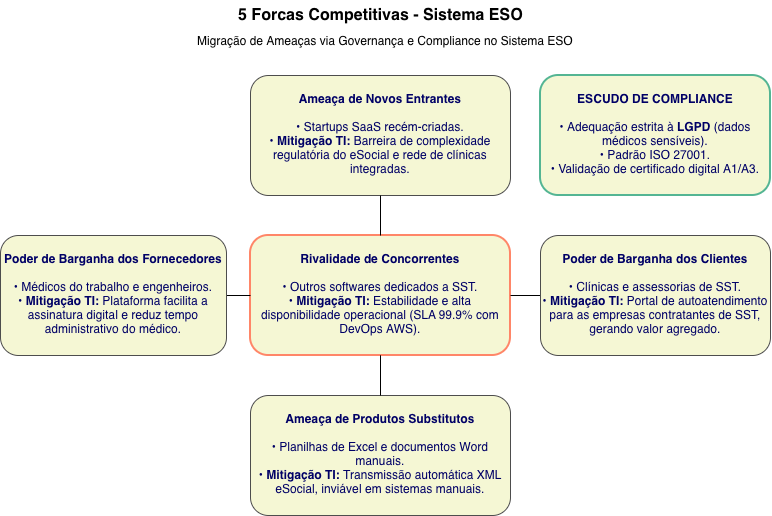

The diagram above was exported from draw.io. Its source (the exported page's mxGraphModel, read from the mxfile embedded in the PNG):
<mxGraphModel dx="1102" dy="682" grid="0" gridSize="10" guides="1" tooltips="1" connect="1" arrows="1" fold="1" page="1" pageScale="1" pageWidth="827" pageHeight="1169" background="none" math="0" shadow="0">
  <root>
    <mxCell id="0" />
    <mxCell id="1" parent="0" />
    <mxCell id="494BJoJfFCORkKo0hjQz-1" parent="1" style="text;html=1;align=center;verticalAlign=middle;resizable=0;points=[];autosize=1;strokeColor=none;fillColor=none;fontSize=16;fontColor=light-dark(#000000, #121212);" value="&lt;b&gt;5 Forcas Competitivas - Sistema ESO&lt;/b&gt;" vertex="1">
      <mxGeometry height="30" width="310" x="245" y="25" as="geometry" />
    </mxCell>
    <mxCell id="RN9XBZw3xXErSeQabRwp-6" edge="1" parent="1" source="494BJoJfFCORkKo0hjQz-2" style="edgeStyle=none;rounded=0;orthogonalLoop=1;jettySize=auto;html=1;exitX=0.5;exitY=0;exitDx=0;exitDy=0;entryX=0.5;entryY=1;entryDx=0;entryDy=0;endArrow=none;endFill=0;" target="494BJoJfFCORkKo0hjQz-3">
      <mxGeometry relative="1" as="geometry" />
    </mxCell>
    <mxCell id="494BJoJfFCORkKo0hjQz-2" parent="1" style="rounded=1;whiteSpace=wrap;html=1;fillColor=#F5F7D4;strokeColor=#FF8668;fontColor=#000066;verticalAlign=top;spacingTop=10;strokeWidth=2;" value="&lt;b&gt;Rivalidade de Concorrentes&lt;/b&gt;&lt;br&gt;&lt;br&gt;• Outros softwares dedicados a SST.&lt;br&gt;• &lt;b&gt;Mitigação TI:&lt;/b&gt; Estabilidade e alta disponibilidade operacional (SLA 99.9% com DevOps AWS)." vertex="1">
      <mxGeometry height="120" width="260" x="270" y="260" as="geometry" />
    </mxCell>
    <mxCell id="494BJoJfFCORkKo0hjQz-3" parent="1" style="rounded=1;whiteSpace=wrap;html=1;fillColor=#F5F7D4;strokeColor=#4d4d4d;fontColor=#000066;verticalAlign=top;spacingTop=10;" value="&lt;b&gt;Ameaça de Novos Entrantes&lt;/b&gt;&lt;br&gt;&lt;br&gt;• Startups SaaS recém-criadas.&lt;br&gt;• &lt;b&gt;Mitigação TI:&lt;/b&gt; Barreira de complexidade regulatória do eSocial e rede de clínicas integradas." vertex="1">
      <mxGeometry height="120" width="260" x="270" y="100" as="geometry" />
    </mxCell>
    <mxCell id="RN9XBZw3xXErSeQabRwp-7" edge="1" parent="1" source="494BJoJfFCORkKo0hjQz-4" style="edgeStyle=none;rounded=0;orthogonalLoop=1;jettySize=auto;html=1;exitX=0.5;exitY=0;exitDx=0;exitDy=0;entryX=0.5;entryY=1;entryDx=0;entryDy=0;endArrow=none;endFill=0;" target="494BJoJfFCORkKo0hjQz-2">
      <mxGeometry relative="1" as="geometry" />
    </mxCell>
    <mxCell id="494BJoJfFCORkKo0hjQz-4" parent="1" style="rounded=1;whiteSpace=wrap;html=1;fillColor=#F5F7D4;strokeColor=#4d4d4d;fontColor=#000066;verticalAlign=top;spacingTop=10;" value="&lt;b&gt;Ameaça de Produtos Substitutos&lt;/b&gt;&lt;br/&gt;&lt;br/&gt;• Planilhas de Excel e documentos Word manuais.&lt;br/&gt;• &lt;b&gt;Mitigação TI:&lt;/b&gt; Transmissão automática XML eSocial, inviável em sistemas manuais." vertex="1">
      <mxGeometry height="120" width="260" x="270" y="420" as="geometry" />
    </mxCell>
    <mxCell id="RN9XBZw3xXErSeQabRwp-5" edge="1" parent="1" source="494BJoJfFCORkKo0hjQz-5" style="edgeStyle=none;rounded=0;orthogonalLoop=1;jettySize=auto;html=1;exitX=1;exitY=0.5;exitDx=0;exitDy=0;entryX=0;entryY=0.5;entryDx=0;entryDy=0;endArrow=none;endFill=0;" target="494BJoJfFCORkKo0hjQz-2">
      <mxGeometry relative="1" as="geometry" />
    </mxCell>
    <mxCell id="494BJoJfFCORkKo0hjQz-5" parent="1" style="rounded=1;whiteSpace=wrap;html=1;fillColor=#F5F7D4;strokeColor=#4d4d4d;fontColor=#000066;verticalAlign=top;spacingTop=10;" value="&lt;b&gt;Poder de Barganha dos Fornecedores&lt;/b&gt;&lt;br&gt;&lt;br&gt;• Médicos do trabalho e engenheiros.&lt;br&gt;• &lt;b&gt;Mitigação TI:&lt;/b&gt; Plataforma facilita a assinatura digital e reduz tempo administrativo do médico." vertex="1">
      <mxGeometry height="120" width="226" x="20" y="260" as="geometry" />
    </mxCell>
    <mxCell id="RN9XBZw3xXErSeQabRwp-3" edge="1" parent="1" source="494BJoJfFCORkKo0hjQz-6" style="edgeStyle=none;rounded=0;orthogonalLoop=1;jettySize=auto;html=1;entryX=1;entryY=0.5;entryDx=0;entryDy=0;endArrow=none;endFill=0;" target="494BJoJfFCORkKo0hjQz-2">
      <mxGeometry relative="1" as="geometry" />
    </mxCell>
    <mxCell id="494BJoJfFCORkKo0hjQz-6" parent="1" style="rounded=1;whiteSpace=wrap;html=1;fillColor=#F5F7D4;strokeColor=#4d4d4d;fontColor=#000066;verticalAlign=top;spacingTop=10;" value="&lt;b&gt;Poder de Barganha dos Clientes&lt;/b&gt;&lt;br/&gt;&lt;br/&gt;• Clínicas e assessorias de SST.&lt;br/&gt;• &lt;b&gt;Mitigação TI:&lt;/b&gt; Portal de autoatendimento para as empresas contratantes de SST, gerando valor agregado." vertex="1">
      <mxGeometry height="120" width="230" x="560" y="260" as="geometry" />
    </mxCell>
    <mxCell id="494BJoJfFCORkKo0hjQz-7" parent="1" style="rounded=1;whiteSpace=wrap;html=1;fillColor=#F5F7D4;strokeColor=#54B593;fontColor=#000066;verticalAlign=top;spacingTop=10;strokeWidth=2;" value="&lt;b&gt;ESCUDO DE COMPLIANCE&lt;/b&gt;&lt;br/&gt;&lt;br/&gt;• Adequação estrita à &lt;b&gt;LGPD&lt;/b&gt; (dados médicos sensíveis).&lt;br/&gt;• Padrão ISO 27001.&lt;br/&gt;• Validação de certificado digital A1/A3." vertex="1">
      <mxGeometry height="120" width="230" x="560" y="100" as="geometry" />
    </mxCell>
    <mxCell id="494BJoJfFCORkKo0hjQz-8" edge="1" parent="1" source="494BJoJfFCORkKo0hjQz-3" style="edgeStyle=orthogonalEdgeStyle;rounded=0;orthogonalLoop=1;jettySize=auto;html=1;fontColor=#ffffff;strokeColor=#000000;startSize=5;endArrow=none;endFill=0;" target="494BJoJfFCORkKo0hjQz-2" value="">
      <mxGeometry relative="1" as="geometry" />
    </mxCell>
    <mxCell id="494BJoJfFCORkKo0hjQz-9" edge="1" parent="1" source="494BJoJfFCORkKo0hjQz-4" style="edgeStyle=orthogonalEdgeStyle;rounded=0;orthogonalLoop=1;jettySize=auto;html=1;fontColor=#ffffff;strokeColor=light-dark(#000000, #121212);endArrow=none;endFill=0;" target="494BJoJfFCORkKo0hjQz-2" value="">
      <mxGeometry relative="1" as="geometry" />
    </mxCell>
    <mxCell id="494BJoJfFCORkKo0hjQz-12" parent="1" style="text;html=1;whiteSpace=wrap;strokeColor=none;fillColor=none;align=center;verticalAlign=middle;rounded=0;fontColor=light-dark(#000000, #121212);" value="&lt;span style=&quot;&quot;&gt;Migração de Ameaças via Governança e Compliance no Sistema ESO&lt;/span&gt;" vertex="1">
      <mxGeometry height="30" width="570" x="120" y="50" as="geometry" />
    </mxCell>
  </root>
</mxGraphModel>